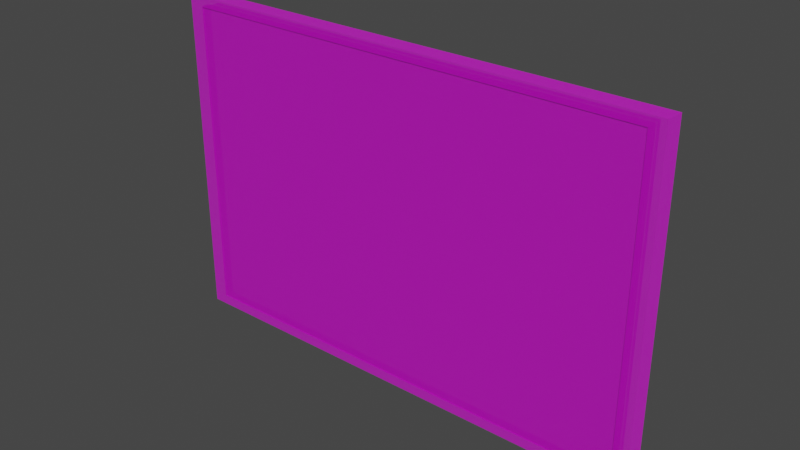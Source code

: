 # Source: Window.blend  (saved by Blender 3.5.10; exported with 4.5.12 LTS)
import bpy
from mathutils import Matrix  # noqa: F401  (used for matrix-valued properties, if any)

bpy.ops.wm.read_factory_settings(use_empty=True)
scene = bpy.context.scene
scene.name = 'Scene'

# ---- collections
col_collection = bpy.data.collections.new('Collection'); scene.collection.children.link(col_collection)

# ---- images (referenced by path relative to the original .blend; pixels are not part of the script)
import os
ASSET_DIR = os.environ.get("B2B_ASSET_DIR", "")  # directory of the original .blend (textures are referenced by path, not embedded)
HERE = os.path.dirname(os.path.abspath(__file__))  # packed textures are extracted next to this script under _unpacked/

def load_image(name, relpath, width, height, colorspace="sRGB"):
    """Load a texture the original file referenced (path relative to the .blend, or extracted next to this script)."""
    p = next((c for c in (os.path.join(HERE, relpath), os.path.join(ASSET_DIR, relpath)) if relpath and os.path.exists(c)), "")
    if p:
        img = bpy.data.images.load(p, check_existing=True)
        img.name = name
    else:  # same state as the original file: an image datablock whose file is absent (Cycles renders it pink)
        img = bpy.data.images.new(name, width, height)
        img.source = "FILE"
        img.filepath = "//" + (relpath or name)
    img.colorspace_settings.name = colorspace
    return img
img_dungeons_2_texture_01_a_png = load_image('Dungeons_2_Texture_01_A.png', 'Dungeons_2_Texture_01_A.png', 1024, 1024, 'sRGB')

# ---- materials (node trees are filled in below, after node groups)
mat_material_001 = bpy.data.materials.new('Material.001')
mat_material_001.alpha_threshold = 0.0
mat_material_001.use_transparent_shadow = False
mat_material_001.roughness = 0.5
mat_material_001.line_color = (0.0, 0.0, 0.0, 1.0)

# ---- material node trees
mat_material_001.use_nodes = True; mat_material_001.node_tree.nodes.clear()
_N = mat_material_001.node_tree.nodes; _L = mat_material_001.node_tree.links
n0 = _N.new('ShaderNodeOutputMaterial'); n0.name = 'Material Output'; n0.location = (300, 300)
n1 = _N.new('ShaderNodeBsdfPrincipled'); n1.name = 'Principled BSDF'; n1.location = (10, 300)
n1.distribution = 'GGX'
n1.subsurface_method = 'RANDOM_WALK_SKIN'
n1.inputs[3].default_value = 1.45
n1.inputs[4].default_value = 0.5
n1.inputs[27].default_value = (0.0, 0.0, 0.0, 1.0)
n1.inputs[28].default_value = 1.0
n2 = _N.new('ShaderNodeTexImage'); n2.name = 'Image Texture'; n2.location = (-317, 95)
n2.image = img_dungeons_2_texture_01_a_png
_L.new(n1.outputs[0], n0.inputs[0])
_L.new(n2.outputs[0], n1.inputs[0])
n0.is_active_output = True

# ---- world
world_world = bpy.data.worlds.new('World'); scene.world = world_world
world_world.use_nodes = True; world_world.node_tree.nodes.clear()
_N = world_world.node_tree.nodes; _L = world_world.node_tree.links
n0 = _N.new('ShaderNodeOutputWorld'); n0.name = 'World Output'; n0.location = (300, 300)
n1 = _N.new('ShaderNodeBackground'); n1.name = 'Background'; n1.location = (10, 300)
n1.inputs[0].default_value = (0.05088, 0.05088, 0.05088, 1.0)
_L.new(n1.outputs[0], n0.inputs[0])
n0.is_active_output = True
world_world.color = (0.05088, 0.05088, 0.05088)
world_world.use_sun_shadow = False
world_world.sun_shadow_jitter_overblur = 0.0

# ---- meshes
me_cube = bpy.data.meshes.new('Cube')
me_cube.from_pydata([(1.0, 1.0, 1.0), (1.0, 1.0, -1.0), (1.0, -1.0, 1.0), (1.0, -1.0, -1.0), (-1.0, 1.0, 1.0), (-1.0, 1.0, -1.0), (-1.0, -1.0, 1.0), (-1.0, -1.0, -1.0)], [], [(0, 4, 6, 2), (3, 2, 6, 7), (7, 6, 4, 5), (5, 1, 3, 7), (1, 0, 2, 3), (5, 4, 0, 1)])
_uv = me_cube.uv_layers.new(name='UVMap')
_uv.uv.foreach_set('vector', [0.3499, 0.4907, 0.3507, 0.4907, 0.3507, 0.4914, 0.3499, 0.4914, 0.3492, 0.4914, 0.3499, 0.4914, 0.3499, 0.4922, 0.3492, 0.4922, 0.3492, 0.4892, 0.3499, 0.4892, 0.3499, 0.4899, 0.3492, 0.4899, 0.3484, 0.4907, 0.3492, 0.4907, 0.3492, 0.4914, 0.3484, 0.4914, 0.3492, 0.4907, 0.3499, 0.4907, 0.3499, 0.4914, 0.3492, 0.4914, 0.3492, 0.4899, 0.3499, 0.4899, 0.3499, 0.4907, 0.3492, 0.4907])
me_cube.materials.append(mat_material_001)
me_cube.use_mirror_vertex_groups = False
me_cube.update()
me_cube_001 = bpy.data.meshes.new('Cube.001')
me_cube_001.from_pydata([(1.016, 1.0, 1.016), (1.016, 1.0, -1.016), (1.0, -1.0, 1.0), (1.0, -1.0, -1.0), (-1.016, 1.0, 1.016), (-1.016, 1.0, -1.016), (-1.0, -1.0, 1.0), (-1.0, -1.0, -1.0), (0.9394, -1.0, -0.9394), (0.9394, -1.0, 0.9394), (-0.9394, -1.0, 0.9394), (-0.9394, -1.0, -0.9394), (0.9394, 2.441, 0.9394), (0.9394, 2.441, -0.9394), (-0.9394, 2.441, -0.9394), (-0.9394, 2.441, 0.9394), (-0.9461, 1.0, -0.9461), (-0.9461, 1.0, 0.9461), (0.9461, 1.0, 0.9461), (0.9461, 1.0, -0.9461)], [], [(0, 4, 6, 2), (10, 11, 14, 15), (7, 6, 4, 5), (5, 1, 3, 7), (1, 0, 2, 3), (3, 2, 9, 8), (2, 6, 10, 9), (6, 7, 11, 10), (7, 3, 8, 11), (11, 8, 13, 14), (9, 10, 15, 12), (8, 9, 12, 13), (5, 4, 17, 16), (4, 0, 18, 17), (0, 1, 19, 18), (1, 5, 16, 19)])
_uv = me_cube_001.uv_layers.new(name='UVMap')
_uv.uv.foreach_set('vector', [0.3704, 0.1309, 0.3844, 0.1309, 0.3844, 0.1449, 0.3704, 0.1449, 0.37, 0.1584, 0.3569, 0.1584, 0.3569, 0.1584, 0.37, 0.1584, 0.3564, 0.1029, 0.3704, 0.1029, 0.3704, 0.1169, 0.3564, 0.1169, 0.3424, 0.1309, 0.3564, 0.1309, 0.3564, 0.1449, 0.3424, 0.1449, 0.3564, 0.1309, 0.3704, 0.1309, 0.3704, 0.1449, 0.3564, 0.1449, 0.3564, 0.1449, 0.3704, 0.1449, 0.37, 0.1453, 0.3569, 0.1453, 0.3704, 0.1449, 0.3704, 0.1589, 0.37, 0.1584, 0.37, 0.1453, 0.3704, 0.1589, 0.3564, 0.1589, 0.3569, 0.1584, 0.37, 0.1584, 0.3564, 0.1589, 0.3564, 0.1449, 0.3569, 0.1453, 0.3569, 0.1584, 0.3569, 0.1584, 0.3569, 0.1453, 0.3569, 0.1453, 0.3569, 0.1584, 0.37, 0.1453, 0.37, 0.1584, 0.37, 0.1584, 0.37, 0.1453, 0.3569, 0.1453, 0.37, 0.1453, 0.37, 0.1453, 0.3569, 0.1453, 0.3564, 0.1169, 0.3704, 0.1169, 0.3699, 0.1174, 0.3569, 0.1174, 0.3704, 0.1169, 0.3704, 0.1309, 0.3699, 0.1304, 0.3699, 0.1174, 0.3704, 0.1309, 0.3564, 0.1309, 0.3569, 0.1304, 0.3699, 0.1304, 0.3564, 0.1309, 0.3564, 0.1169, 0.3569, 0.1174, 0.3569, 0.1304])
me_cube_001.materials.append(mat_material_001)
me_cube_001.use_mirror_vertex_groups = False
me_cube_001.update()
me_plane = bpy.data.meshes.new('Plane')
me_plane.from_pydata([(-1.0, -1.0, 0.0), (1.0, -1.0, 0.0), (-1.0, 1.0, 0.0), (1.0, 1.0, 0.0)], [], [(0, 1, 3, 2)])
_uv = me_plane.uv_layers.new(name='UVMap')
_uv.uv.foreach_set('vector', [0.4024, 0.02528, 0.4143, 0.02528, 0.4143, 0.03716, 0.4024, 0.03716])
me_plane.materials.append(mat_material_001)
me_plane.update()

# ---- objects
ob_cube = bpy.data.objects.new('Cube', me_cube)
ob_cube_001 = bpy.data.objects.new('Cube.001', me_cube_001)
ob_plane = bpy.data.objects.new('Plane', me_plane)

# ---- transforms, parenting, visibility, modifiers, constraints
ob_cube.location = (0.0, 0.0, 0.0)
ob_cube.scale = (2.092, 0.04204, 1.406)
ob_cube.lock_rotations_4d = False
ob_cube.empty_display_type = 'ARROWS'
ob_cube.lineart.crease_threshold = 0.0
ob_cube_001.location = (0.0, 0.0, 0.0)
ob_cube_001.scale = (2.217, 0.04991, 1.49)
ob_cube_001.lock_rotations_4d = False
ob_cube_001.empty_display_type = 'ARROWS'
ob_cube_001.lineart.crease_threshold = 0.0
ob_plane.location = (0.0, 0.119, 0.0)
ob_plane.rotation_euler = (1.571, -0.0, 0.0)
ob_plane.scale = (2.082, 1.402, 1.402)

# ---- collection membership
col_collection.objects.link(ob_cube)
col_collection.objects.link(ob_cube_001)
col_collection.objects.link(ob_plane)

# ---- scene / render settings (as saved in the file)
scene.frame_start = 1; scene.frame_end = 250; scene.frame_set(1)
scene.render.engine = 'BLENDER_EEVEE_NEXT'
scene.cycles.sampling_pattern = 'TABULATED_SOBOL'
scene.view_settings.view_transform = 'Filmic'
bpy.context.view_layer.update()

# ---- added for rendering (the .blend has no active camera and no usable light): camera, sun
cam_auto = bpy.data.cameras.new('AutoCamera')
cam_auto.lens = 50.0
cam_auto.sensor_width = 36.0
cam_auto.clip_end = 1000.0
ob_auto_camera = bpy.data.objects.new('AutoCamera', cam_auto)
scene.collection.objects.link(ob_auto_camera)
ob_auto_camera.location = (5.02242, -5.99094, 4.01793)
ob_auto_camera.rotation_euler = (1.09748, -7.21219e-08, 0.694738)
scene.camera = ob_auto_camera
light_auto_sun = bpy.data.lights.new('AutoSun', 'SUN')
light_auto_sun.energy = 3.0
light_auto_sun.angle = 0.0523599
ob_auto_sun = bpy.data.objects.new('AutoSun', light_auto_sun)
scene.collection.objects.link(ob_auto_sun)
ob_auto_sun.rotation_euler = (0.872665, 0.174533, 0.523599)
bpy.context.view_layer.update()

